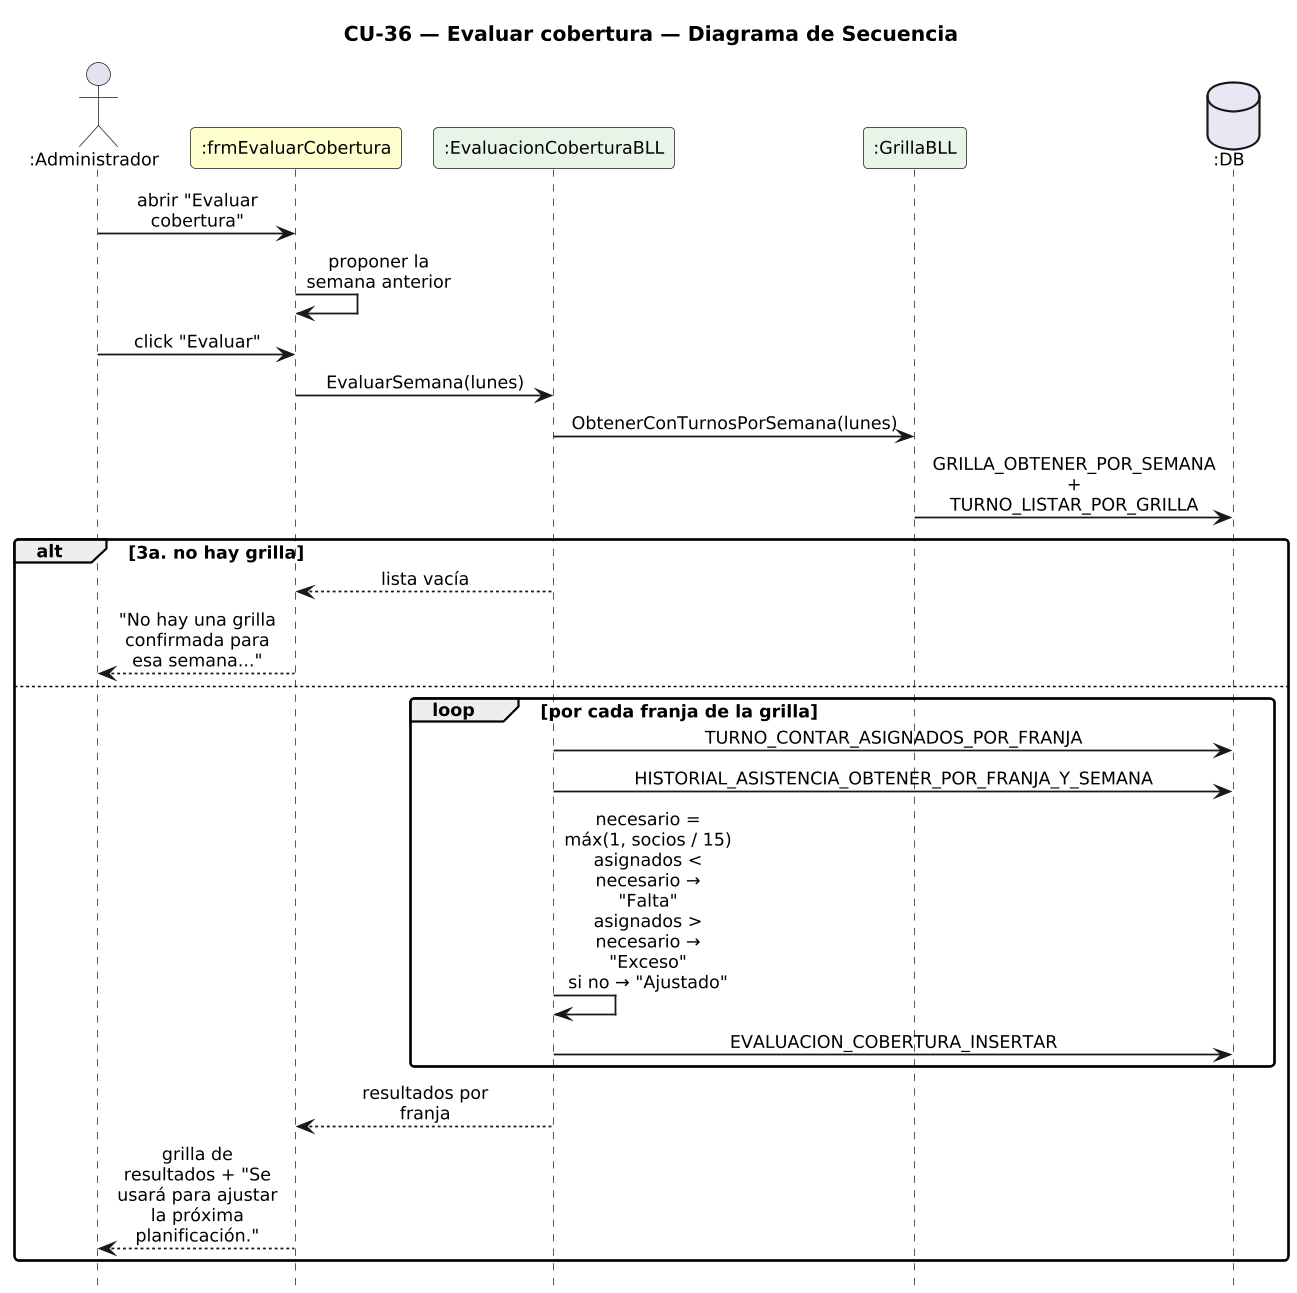

The diagram above was rendered by PlantUML. Its source (embedded in the PNG):
@startuml DiagramaSecuencia_CU36_EvaluarCobertura

title CU-36 — Evaluar cobertura — Diagrama de Secuencia

skinparam shadowing false
skinparam roundcorner 6
skinparam sequenceArrowThickness 1.2
skinparam ParticipantPadding 6
skinparam BoxPadding 4
skinparam maxMessageSize 115
skinparam sequenceMessageAlign center
skinparam defaultFontSize 12
skinparam dpi 140
hide footbox

actor ":Administrador" as A
participant ":frmEvaluarCobertura" as F #FEFECE
participant ":EvaluacionCoberturaBLL" as EV #E8F4E8
participant ":GrillaBLL" as G #E8F4E8
database ":DB" as DB #E8E8F4

A -> F : abrir "Evaluar cobertura"
F -> F : proponer la semana anterior
A -> F : click "Evaluar"
F -> EV : EvaluarSemana(lunes)
EV -> G : ObtenerConTurnosPorSemana(lunes)
G -> DB : GRILLA_OBTENER_POR_SEMANA + TURNO_LISTAR_POR_GRILLA
alt 3a. no hay grilla
  EV --> F : lista vacía
  F --> A : "No hay una grilla confirmada para esa semana..."
else
  loop por cada franja de la grilla
    EV -> DB : TURNO_CONTAR_ASIGNADOS_POR_FRANJA
    EV -> DB : HISTORIAL_ASISTENCIA_OBTENER_POR_FRANJA_Y_SEMANA
    EV -> EV : necesario = máx(1, socios / 15)\nasignados < necesario → "Falta"\nasignados > necesario → "Exceso"\nsi no → "Ajustado"
    EV -> DB : EVALUACION_COBERTURA_INSERTAR
  end
  EV --> F : resultados por franja
  F --> A : grilla de resultados + "Se usará para ajustar\nla próxima planificación."
end

@enduml